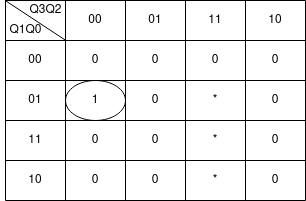

The diagram above was exported from draw.io. Its source (the exported page's mxGraphModel, read from the mxfile embedded in the PNG):
<mxGraphModel dx="868" dy="484" grid="1" gridSize="10" guides="1" tooltips="1" connect="1" arrows="1" fold="1" page="1" pageScale="1" pageWidth="827" pageHeight="1169" math="0" shadow="0">
  <root>
    <mxCell id="0" />
    <mxCell id="1" parent="0" />
    <mxCell id="VpzBe1MpziRyCnA56lvc-14" value="" style="shape=table;html=1;whiteSpace=wrap;startSize=0;container=1;collapsible=0;childLayout=tableLayout;" parent="1" vertex="1">
      <mxGeometry x="320" y="220" width="300" height="200" as="geometry" />
    </mxCell>
    <mxCell id="VpzBe1MpziRyCnA56lvc-15" value="" style="shape=tableRow;horizontal=0;startSize=0;swimlaneHead=0;swimlaneBody=0;top=0;left=0;bottom=0;right=0;collapsible=0;dropTarget=0;fillColor=none;points=[[0,0.5],[1,0.5]];portConstraint=eastwest;" parent="VpzBe1MpziRyCnA56lvc-14" vertex="1">
      <mxGeometry width="300" height="40" as="geometry" />
    </mxCell>
    <mxCell id="VpzBe1MpziRyCnA56lvc-16" value="&lt;div&gt;&lt;br&gt;&lt;/div&gt;&lt;div&gt;&lt;br&gt;&lt;/div&gt;&lt;div&gt;&lt;br&gt;&lt;/div&gt;&lt;div&gt;&lt;br&gt;&lt;/div&gt;&lt;div&gt;&lt;br&gt;&lt;/div&gt;&lt;div&gt;&lt;br&gt;&lt;/div&gt;" style="shape=partialRectangle;html=1;whiteSpace=wrap;connectable=0;fillColor=none;top=0;left=0;bottom=0;right=0;overflow=hidden;" parent="VpzBe1MpziRyCnA56lvc-15" vertex="1">
      <mxGeometry width="60" height="40" as="geometry">
        <mxRectangle width="60" height="40" as="alternateBounds" />
      </mxGeometry>
    </mxCell>
    <mxCell id="VpzBe1MpziRyCnA56lvc-17" value="&lt;div&gt;00&lt;/div&gt;" style="shape=partialRectangle;html=1;whiteSpace=wrap;connectable=0;fillColor=none;top=0;left=0;bottom=0;right=0;overflow=hidden;" parent="VpzBe1MpziRyCnA56lvc-15" vertex="1">
      <mxGeometry x="60" width="60" height="40" as="geometry">
        <mxRectangle width="60" height="40" as="alternateBounds" />
      </mxGeometry>
    </mxCell>
    <mxCell id="VpzBe1MpziRyCnA56lvc-27" value="01" style="shape=partialRectangle;html=1;whiteSpace=wrap;connectable=0;fillColor=none;top=0;left=0;bottom=0;right=0;overflow=hidden;" parent="VpzBe1MpziRyCnA56lvc-15" vertex="1">
      <mxGeometry x="120" width="60" height="40" as="geometry">
        <mxRectangle width="60" height="40" as="alternateBounds" />
      </mxGeometry>
    </mxCell>
    <mxCell id="VpzBe1MpziRyCnA56lvc-30" value="11" style="shape=partialRectangle;html=1;whiteSpace=wrap;connectable=0;fillColor=none;top=0;left=0;bottom=0;right=0;overflow=hidden;" parent="VpzBe1MpziRyCnA56lvc-15" vertex="1">
      <mxGeometry x="180" width="60" height="40" as="geometry">
        <mxRectangle width="60" height="40" as="alternateBounds" />
      </mxGeometry>
    </mxCell>
    <mxCell id="VpzBe1MpziRyCnA56lvc-18" value="10" style="shape=partialRectangle;html=1;whiteSpace=wrap;connectable=0;fillColor=none;top=0;left=0;bottom=0;right=0;overflow=hidden;" parent="VpzBe1MpziRyCnA56lvc-15" vertex="1">
      <mxGeometry x="240" width="60" height="40" as="geometry">
        <mxRectangle width="60" height="40" as="alternateBounds" />
      </mxGeometry>
    </mxCell>
    <mxCell id="VpzBe1MpziRyCnA56lvc-19" value="" style="shape=tableRow;horizontal=0;startSize=0;swimlaneHead=0;swimlaneBody=0;top=0;left=0;bottom=0;right=0;collapsible=0;dropTarget=0;fillColor=none;points=[[0,0.5],[1,0.5]];portConstraint=eastwest;" parent="VpzBe1MpziRyCnA56lvc-14" vertex="1">
      <mxGeometry y="40" width="300" height="40" as="geometry" />
    </mxCell>
    <mxCell id="VpzBe1MpziRyCnA56lvc-20" value="00" style="shape=partialRectangle;html=1;whiteSpace=wrap;connectable=0;fillColor=none;top=0;left=0;bottom=0;right=0;overflow=hidden;" parent="VpzBe1MpziRyCnA56lvc-19" vertex="1">
      <mxGeometry width="60" height="40" as="geometry">
        <mxRectangle width="60" height="40" as="alternateBounds" />
      </mxGeometry>
    </mxCell>
    <mxCell id="VpzBe1MpziRyCnA56lvc-21" value="0" style="shape=partialRectangle;html=1;whiteSpace=wrap;connectable=0;fillColor=none;top=0;left=0;bottom=0;right=0;overflow=hidden;" parent="VpzBe1MpziRyCnA56lvc-19" vertex="1">
      <mxGeometry x="60" width="60" height="40" as="geometry">
        <mxRectangle width="60" height="40" as="alternateBounds" />
      </mxGeometry>
    </mxCell>
    <mxCell id="VpzBe1MpziRyCnA56lvc-28" value="0" style="shape=partialRectangle;html=1;whiteSpace=wrap;connectable=0;fillColor=none;top=0;left=0;bottom=0;right=0;overflow=hidden;" parent="VpzBe1MpziRyCnA56lvc-19" vertex="1">
      <mxGeometry x="120" width="60" height="40" as="geometry">
        <mxRectangle width="60" height="40" as="alternateBounds" />
      </mxGeometry>
    </mxCell>
    <mxCell id="VpzBe1MpziRyCnA56lvc-31" value="0" style="shape=partialRectangle;html=1;whiteSpace=wrap;connectable=0;fillColor=none;top=0;left=0;bottom=0;right=0;overflow=hidden;" parent="VpzBe1MpziRyCnA56lvc-19" vertex="1">
      <mxGeometry x="180" width="60" height="40" as="geometry">
        <mxRectangle width="60" height="40" as="alternateBounds" />
      </mxGeometry>
    </mxCell>
    <mxCell id="VpzBe1MpziRyCnA56lvc-22" value="0" style="shape=partialRectangle;html=1;whiteSpace=wrap;connectable=0;fillColor=none;top=0;left=0;bottom=0;right=0;overflow=hidden;" parent="VpzBe1MpziRyCnA56lvc-19" vertex="1">
      <mxGeometry x="240" width="60" height="40" as="geometry">
        <mxRectangle width="60" height="40" as="alternateBounds" />
      </mxGeometry>
    </mxCell>
    <mxCell id="VpzBe1MpziRyCnA56lvc-23" value="" style="shape=tableRow;horizontal=0;startSize=0;swimlaneHead=0;swimlaneBody=0;top=0;left=0;bottom=0;right=0;collapsible=0;dropTarget=0;fillColor=none;points=[[0,0.5],[1,0.5]];portConstraint=eastwest;" parent="VpzBe1MpziRyCnA56lvc-14" vertex="1">
      <mxGeometry y="80" width="300" height="40" as="geometry" />
    </mxCell>
    <mxCell id="VpzBe1MpziRyCnA56lvc-24" value="01" style="shape=partialRectangle;html=1;whiteSpace=wrap;connectable=0;fillColor=none;top=0;left=0;bottom=0;right=0;overflow=hidden;" parent="VpzBe1MpziRyCnA56lvc-23" vertex="1">
      <mxGeometry width="60" height="40" as="geometry">
        <mxRectangle width="60" height="40" as="alternateBounds" />
      </mxGeometry>
    </mxCell>
    <mxCell id="VpzBe1MpziRyCnA56lvc-25" value="1" style="shape=partialRectangle;html=1;whiteSpace=wrap;connectable=0;fillColor=none;top=0;left=0;bottom=0;right=0;overflow=hidden;" parent="VpzBe1MpziRyCnA56lvc-23" vertex="1">
      <mxGeometry x="60" width="60" height="40" as="geometry">
        <mxRectangle width="60" height="40" as="alternateBounds" />
      </mxGeometry>
    </mxCell>
    <mxCell id="VpzBe1MpziRyCnA56lvc-29" value="0" style="shape=partialRectangle;html=1;whiteSpace=wrap;connectable=0;fillColor=none;top=0;left=0;bottom=0;right=0;overflow=hidden;pointerEvents=1;" parent="VpzBe1MpziRyCnA56lvc-23" vertex="1">
      <mxGeometry x="120" width="60" height="40" as="geometry">
        <mxRectangle width="60" height="40" as="alternateBounds" />
      </mxGeometry>
    </mxCell>
    <mxCell id="VpzBe1MpziRyCnA56lvc-32" value="*" style="shape=partialRectangle;html=1;whiteSpace=wrap;connectable=0;fillColor=none;top=0;left=0;bottom=0;right=0;overflow=hidden;pointerEvents=1;" parent="VpzBe1MpziRyCnA56lvc-23" vertex="1">
      <mxGeometry x="180" width="60" height="40" as="geometry">
        <mxRectangle width="60" height="40" as="alternateBounds" />
      </mxGeometry>
    </mxCell>
    <mxCell id="VpzBe1MpziRyCnA56lvc-26" value="0" style="shape=partialRectangle;html=1;whiteSpace=wrap;connectable=0;fillColor=none;top=0;left=0;bottom=0;right=0;overflow=hidden;pointerEvents=1;" parent="VpzBe1MpziRyCnA56lvc-23" vertex="1">
      <mxGeometry x="240" width="60" height="40" as="geometry">
        <mxRectangle width="60" height="40" as="alternateBounds" />
      </mxGeometry>
    </mxCell>
    <mxCell id="VpzBe1MpziRyCnA56lvc-36" style="shape=tableRow;horizontal=0;startSize=0;swimlaneHead=0;swimlaneBody=0;top=0;left=0;bottom=0;right=0;collapsible=0;dropTarget=0;fillColor=none;points=[[0,0.5],[1,0.5]];portConstraint=eastwest;" parent="VpzBe1MpziRyCnA56lvc-14" vertex="1">
      <mxGeometry y="120" width="300" height="40" as="geometry" />
    </mxCell>
    <mxCell id="VpzBe1MpziRyCnA56lvc-37" value="11" style="shape=partialRectangle;html=1;whiteSpace=wrap;connectable=0;fillColor=none;top=0;left=0;bottom=0;right=0;overflow=hidden;" parent="VpzBe1MpziRyCnA56lvc-36" vertex="1">
      <mxGeometry width="60" height="40" as="geometry">
        <mxRectangle width="60" height="40" as="alternateBounds" />
      </mxGeometry>
    </mxCell>
    <mxCell id="VpzBe1MpziRyCnA56lvc-38" value="0" style="shape=partialRectangle;html=1;whiteSpace=wrap;connectable=0;fillColor=none;top=0;left=0;bottom=0;right=0;overflow=hidden;" parent="VpzBe1MpziRyCnA56lvc-36" vertex="1">
      <mxGeometry x="60" width="60" height="40" as="geometry">
        <mxRectangle width="60" height="40" as="alternateBounds" />
      </mxGeometry>
    </mxCell>
    <mxCell id="VpzBe1MpziRyCnA56lvc-39" value="0" style="shape=partialRectangle;html=1;whiteSpace=wrap;connectable=0;fillColor=none;top=0;left=0;bottom=0;right=0;overflow=hidden;pointerEvents=1;" parent="VpzBe1MpziRyCnA56lvc-36" vertex="1">
      <mxGeometry x="120" width="60" height="40" as="geometry">
        <mxRectangle width="60" height="40" as="alternateBounds" />
      </mxGeometry>
    </mxCell>
    <mxCell id="VpzBe1MpziRyCnA56lvc-40" value="*" style="shape=partialRectangle;html=1;whiteSpace=wrap;connectable=0;fillColor=none;top=0;left=0;bottom=0;right=0;overflow=hidden;pointerEvents=1;" parent="VpzBe1MpziRyCnA56lvc-36" vertex="1">
      <mxGeometry x="180" width="60" height="40" as="geometry">
        <mxRectangle width="60" height="40" as="alternateBounds" />
      </mxGeometry>
    </mxCell>
    <mxCell id="VpzBe1MpziRyCnA56lvc-41" value="0" style="shape=partialRectangle;html=1;whiteSpace=wrap;connectable=0;fillColor=none;top=0;left=0;bottom=0;right=0;overflow=hidden;pointerEvents=1;" parent="VpzBe1MpziRyCnA56lvc-36" vertex="1">
      <mxGeometry x="240" width="60" height="40" as="geometry">
        <mxRectangle width="60" height="40" as="alternateBounds" />
      </mxGeometry>
    </mxCell>
    <mxCell id="VpzBe1MpziRyCnA56lvc-42" style="shape=tableRow;horizontal=0;startSize=0;swimlaneHead=0;swimlaneBody=0;top=0;left=0;bottom=0;right=0;collapsible=0;dropTarget=0;fillColor=none;points=[[0,0.5],[1,0.5]];portConstraint=eastwest;" parent="VpzBe1MpziRyCnA56lvc-14" vertex="1">
      <mxGeometry y="160" width="300" height="40" as="geometry" />
    </mxCell>
    <mxCell id="VpzBe1MpziRyCnA56lvc-43" value="10" style="shape=partialRectangle;html=1;whiteSpace=wrap;connectable=0;fillColor=none;top=0;left=0;bottom=0;right=0;overflow=hidden;" parent="VpzBe1MpziRyCnA56lvc-42" vertex="1">
      <mxGeometry width="60" height="40" as="geometry">
        <mxRectangle width="60" height="40" as="alternateBounds" />
      </mxGeometry>
    </mxCell>
    <mxCell id="VpzBe1MpziRyCnA56lvc-44" value="0" style="shape=partialRectangle;html=1;whiteSpace=wrap;connectable=0;fillColor=none;top=0;left=0;bottom=0;right=0;overflow=hidden;" parent="VpzBe1MpziRyCnA56lvc-42" vertex="1">
      <mxGeometry x="60" width="60" height="40" as="geometry">
        <mxRectangle width="60" height="40" as="alternateBounds" />
      </mxGeometry>
    </mxCell>
    <mxCell id="VpzBe1MpziRyCnA56lvc-45" value="0" style="shape=partialRectangle;html=1;whiteSpace=wrap;connectable=0;fillColor=none;top=0;left=0;bottom=0;right=0;overflow=hidden;pointerEvents=1;" parent="VpzBe1MpziRyCnA56lvc-42" vertex="1">
      <mxGeometry x="120" width="60" height="40" as="geometry">
        <mxRectangle width="60" height="40" as="alternateBounds" />
      </mxGeometry>
    </mxCell>
    <mxCell id="VpzBe1MpziRyCnA56lvc-46" value="*" style="shape=partialRectangle;html=1;whiteSpace=wrap;connectable=0;fillColor=none;top=0;left=0;bottom=0;right=0;overflow=hidden;pointerEvents=1;" parent="VpzBe1MpziRyCnA56lvc-42" vertex="1">
      <mxGeometry x="180" width="60" height="40" as="geometry">
        <mxRectangle width="60" height="40" as="alternateBounds" />
      </mxGeometry>
    </mxCell>
    <mxCell id="VpzBe1MpziRyCnA56lvc-47" value="0" style="shape=partialRectangle;html=1;whiteSpace=wrap;connectable=0;fillColor=none;top=0;left=0;bottom=0;right=0;overflow=hidden;pointerEvents=1;" parent="VpzBe1MpziRyCnA56lvc-42" vertex="1">
      <mxGeometry x="240" width="60" height="40" as="geometry">
        <mxRectangle width="60" height="40" as="alternateBounds" />
      </mxGeometry>
    </mxCell>
    <mxCell id="VpzBe1MpziRyCnA56lvc-48" value="" style="endArrow=none;html=1;rounded=0;exitX=0.001;exitY=0.01;exitDx=0;exitDy=0;exitPerimeter=0;entryX=0.199;entryY=0.988;entryDx=0;entryDy=0;entryPerimeter=0;" parent="VpzBe1MpziRyCnA56lvc-14" source="VpzBe1MpziRyCnA56lvc-15" target="VpzBe1MpziRyCnA56lvc-15" edge="1">
      <mxGeometry width="50" height="50" relative="1" as="geometry">
        <mxPoint x="70" y="90" as="sourcePoint" />
        <mxPoint x="120" y="40" as="targetPoint" />
      </mxGeometry>
    </mxCell>
    <mxCell id="VpzBe1MpziRyCnA56lvc-49" value="Q3Q2" style="text;html=1;align=center;verticalAlign=middle;resizable=0;points=[];autosize=1;strokeColor=none;fillColor=none;" parent="1" vertex="1">
      <mxGeometry x="335" y="220" width="50" height="20" as="geometry" />
    </mxCell>
    <mxCell id="VpzBe1MpziRyCnA56lvc-50" value="Q1Q0" style="text;html=1;align=center;verticalAlign=middle;resizable=0;points=[];autosize=1;strokeColor=none;fillColor=none;" parent="1" vertex="1">
      <mxGeometry x="315" y="240" width="50" height="20" as="geometry" />
    </mxCell>
    <mxCell id="XX6jNtJ4o3Q-BzX8a-3E-1" value="" style="ellipse;whiteSpace=wrap;html=1;fillColor=none;" parent="1" vertex="1">
      <mxGeometry x="380" y="300" width="60" height="40" as="geometry" />
    </mxCell>
  </root>
</mxGraphModel>